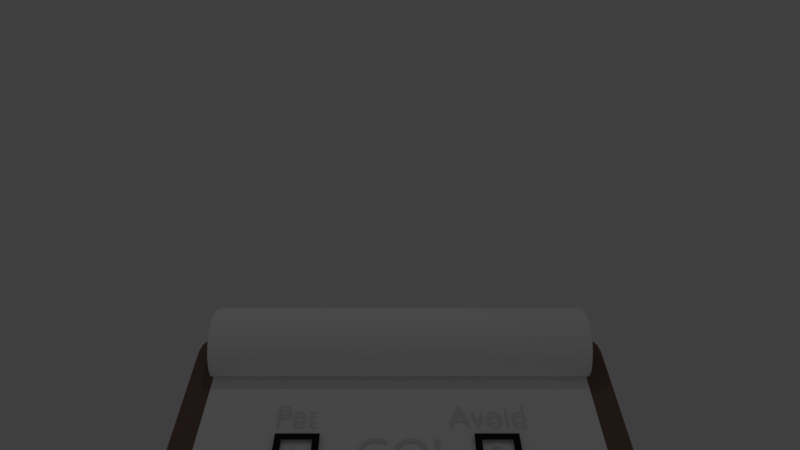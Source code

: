 # Source: bestest_5.blend  (saved by Blender 2.78.0; exported with 4.5.12 LTS)
import bpy
from mathutils import Matrix  # noqa: F401  (used for matrix-valued properties, if any)

bpy.ops.wm.read_factory_settings(use_empty=True)
scene = bpy.context.scene
scene.name = 'GUI'

# ---- collections
col_collection_1 = bpy.data.collections.new('Collection 1'); scene.collection.children.link(col_collection_1)

# ---- materials (node trees are filled in below, after node groups)
mat_paper = bpy.data.materials.new('paper')
mat_paper.alpha_threshold = 0.0
mat_paper.use_transparent_shadow = False
mat_paper.diffuse_color = (1.0, 1.0, 1.0, 1.0)
mat_paper.roughness = 0.5
mat_paper.specular_intensity = 0.0
mat_material_001 = bpy.data.materials.new('Material.001')
mat_material_001.alpha_threshold = 0.0
mat_material_001.use_transparent_shadow = False
mat_material_001.diffuse_color = (0.02038, 0.02038, 0.02038, 1.0)
mat_material_001.roughness = 0.5
mat_material_009 = bpy.data.materials.new('Material.009')
mat_material_009.alpha_threshold = 0.0
mat_material_009.use_transparent_shadow = False
mat_material_009.diffuse_color = (0.2347, 0.148, 0.1235, 1.0)
mat_material_009.roughness = 0.5

# ---- material node trees

# ---- world
world_world_001 = bpy.data.worlds.new('World.001'); scene.world = world_world_001
world_world_001.use_sun_shadow = False
world_world_001.sun_shadow_jitter_overblur = 0.0
world_world_001.cycles.sampling_method = 'MANUAL'

# ---- cameras
cam_camera_001 = bpy.data.cameras.new('Camera.001')
cam_camera_001.clip_end = 100.0
cam_camera_001.lens = 25.0
cam_camera_001.sensor_width = 32.0
cam_camera_001.sensor_height = 18.0
cam_camera_001.display_size = 2.0
cam_camera_001.dof.focus_distance = 0.0
cam_camera_001.dof.aperture_fstop = 128.0
cam_camera_001.dof.aperture_blades = 6

# ---- lights
light_point_002 = bpy.data.lights.new('Point.002', 'POINT')
light_point_002.transmission_factor = 0.0
light_point_002.energy = 100.0
light_point_002.shadow_buffer_clip_start = 0.5
light_point_002.shadow_soft_size = 0.1
light_point_002.shadow_maximum_resolution = 0.006
light_point_002.use_absolute_resolution = True

# ---- meshes
me_anim_paper = bpy.data.meshes.new('anim_paper')
me_anim_paper.from_pydata([(-1.0, -1.0, -1.0), (-1.0, -1.0, 1.0), (-1.0, 1.0, -1.0), (-1.0, 1.0, 1.0), (1.0, -1.0, -1.0), (1.0, -1.0, 1.0), (1.0, 1.0, -1.0), (1.0, 1.0, 1.0), (-1.0, 0.9545, -1.0), (-1.0, 0.9091, -1.0), (-1.0, 0.8636, -1.0), (-1.0, 0.8182, -1.0), (-1.0, 0.7727, -1.0), (-1.0, 0.7273, -1.0), (-1.0, 0.6818, -1.0), (-1.0, 0.6364, -1.0), (-1.0, 0.5909, -1.0), (-1.0, 0.5455, -1.0), (-1.0, 0.5, -1.0), (-1.0, 0.4545, -1.0), (-1.0, 0.4091, -1.0), (-1.0, 0.3636, -1.0), (-1.0, 0.3182, -1.0), (-1.0, 0.2727, -1.0), (-1.0, 0.2273, -1.0), (-1.0, 0.1818, -1.0), (-1.0, 0.1364, -1.0), (-1.0, 0.09091, -1.0), (-1.0, 0.04545, -1.0), (-1.0, -7.451e-08, -1.0), (-1.0, -0.04545, -1.0), (-1.0, -0.09091, -1.0), (-1.0, -0.1364, -1.0), (-1.0, -0.1818, -1.0), (-1.0, -0.2273, -1.0), (-1.0, -0.2727, -1.0), (-1.0, -0.3182, -1.0), (-1.0, -0.3636, -1.0), (-1.0, -0.4091, -1.0), (-1.0, -0.4545, -1.0), (-1.0, -0.5, -1.0), (-1.0, -0.5455, -1.0), (-1.0, -0.5909, -1.0), (-1.0, -0.6364, -1.0), (-1.0, -0.6818, -1.0), (-1.0, -0.7273, -1.0), (-1.0, -0.7727, -1.0), (-1.0, -0.8182, -1.0), (-1.0, -0.8636, -1.0), (-1.0, -0.9091, -1.0), (-1.0, -0.9545, -1.0), (-1.0, -0.9545, 1.0), (-1.0, -0.9091, 1.0), (-1.0, -0.8636, 1.0), (-1.0, -0.8182, 1.0), (-1.0, -0.7727, 1.0), (-1.0, -0.7273, 1.0), (-1.0, -0.6818, 1.0), (-1.0, -0.6364, 1.0), (-1.0, -0.5909, 1.0), (-1.0, -0.5455, 1.0), (-1.0, -0.5, 1.0), (-1.0, -0.4545, 1.0), (-1.0, -0.4091, 1.0), (-1.0, -0.3636, 1.0), (-1.0, -0.3182, 1.0), (-1.0, -0.2727, 1.0), (-1.0, -0.2273, 1.0), (-1.0, -0.1818, 1.0), (-1.0, -0.1364, 1.0), (-1.0, -0.09091, 1.0), (-1.0, -0.04545, 1.0), (-1.0, 7.451e-08, 1.0), (-1.0, 0.04545, 1.0), (-1.0, 0.09091, 1.0), (-1.0, 0.1364, 1.0), (-1.0, 0.1818, 1.0), (-1.0, 0.2273, 1.0), (-1.0, 0.2727, 1.0), (-1.0, 0.3182, 1.0), (-1.0, 0.3636, 1.0), (-1.0, 0.4091, 1.0), (-1.0, 0.4545, 1.0), (-1.0, 0.5, 1.0), (-1.0, 0.5455, 1.0), (-1.0, 0.5909, 1.0), (-1.0, 0.6364, 1.0), (-1.0, 0.6818, 1.0), (-1.0, 0.7273, 1.0), (-1.0, 0.7727, 1.0), (-1.0, 0.8182, 1.0), (-1.0, 0.8636, 1.0), (-1.0, 0.9091, 1.0), (-1.0, 0.9545, 1.0), (1.0, -0.9545, -1.0), (1.0, -0.9091, -1.0), (1.0, -0.8636, -1.0), (1.0, -0.8182, -1.0), (1.0, -0.7727, -1.0), (1.0, -0.7273, -1.0), (1.0, -0.6818, -1.0), (1.0, -0.6364, -1.0), (1.0, -0.5909, -1.0), (1.0, -0.5455, -1.0), (1.0, -0.5, -1.0), (1.0, -0.4545, -1.0), (1.0, -0.4091, -1.0), (1.0, -0.3636, -1.0), (1.0, -0.3182, -1.0), (1.0, -0.2727, -1.0), (1.0, -0.2273, -1.0), (1.0, -0.1818, -1.0), (1.0, -0.1364, -1.0), (1.0, -0.09091, -1.0), (1.0, -0.04545, -1.0), (1.0, 7.451e-08, -1.0), (1.0, 0.04545, -1.0), (1.0, 0.09091, -1.0), (1.0, 0.1364, -1.0), (1.0, 0.1818, -1.0), (1.0, 0.2273, -1.0), (1.0, 0.2727, -1.0), (1.0, 0.3182, -1.0), (1.0, 0.3636, -1.0), (1.0, 0.4091, -1.0), (1.0, 0.4545, -1.0), (1.0, 0.5, -1.0), (1.0, 0.5455, -1.0), (1.0, 0.5909, -1.0), (1.0, 0.6364, -1.0), (1.0, 0.6818, -1.0), (1.0, 0.7273, -1.0), (1.0, 0.7727, -1.0), (1.0, 0.8182, -1.0), (1.0, 0.8636, -1.0), (1.0, 0.9091, -1.0), (1.0, 0.9545, -1.0), (1.0, 0.9545, 1.0), (1.0, 0.9091, 1.0), (1.0, 0.8636, 1.0), (1.0, 0.8182, 1.0), (1.0, 0.7727, 1.0), (1.0, 0.7273, 1.0), (1.0, 0.6818, 1.0), (1.0, 0.6364, 1.0), (1.0, 0.5909, 1.0), (1.0, 0.5455, 1.0), (1.0, 0.5, 1.0), (1.0, 0.4545, 1.0), (1.0, 0.4091, 1.0), (1.0, 0.3636, 1.0), (1.0, 0.3182, 1.0), (1.0, 0.2727, 1.0), (1.0, 0.2273, 1.0), (1.0, 0.1818, 1.0), (1.0, 0.1364, 1.0), (1.0, 0.09091, 1.0), (1.0, 0.04545, 1.0), (1.0, -7.451e-08, 1.0), (1.0, -0.04545, 1.0), (1.0, -0.09091, 1.0), (1.0, -0.1364, 1.0), (1.0, -0.1818, 1.0), (1.0, -0.2273, 1.0), (1.0, -0.2727, 1.0), (1.0, -0.3182, 1.0), (1.0, -0.3636, 1.0), (1.0, -0.4091, 1.0), (1.0, -0.4545, 1.0), (1.0, -0.5, 1.0), (1.0, -0.5455, 1.0), (1.0, -0.5909, 1.0), (1.0, -0.6364, 1.0), (1.0, -0.6818, 1.0), (1.0, -0.7273, 1.0), (1.0, -0.7727, 1.0), (1.0, -0.8182, 1.0), (1.0, -0.8636, 1.0), (1.0, -0.9091, 1.0), (1.0, -0.9545, 1.0)], [], [(8, 93, 3, 2), (2, 3, 7, 6), (94, 179, 5, 4), (4, 5, 1, 0), (50, 94, 4, 0), (179, 51, 1, 5), (7, 3, 93, 137), (137, 93, 92, 138), (138, 92, 91, 139), (139, 91, 90, 140), (140, 90, 89, 141), (141, 89, 88, 142), (142, 88, 87, 143), (143, 87, 86, 144), (144, 86, 85, 145), (145, 85, 84, 146), (146, 84, 83, 147), (147, 83, 82, 148), (148, 82, 81, 149), (149, 81, 80, 150), (150, 80, 79, 151), (151, 79, 78, 152), (152, 78, 77, 153), (153, 77, 76, 154), (154, 76, 75, 155), (155, 75, 74, 156), (156, 74, 73, 157), (157, 73, 72, 158), (158, 72, 71, 159), (159, 71, 70, 160), (160, 70, 69, 161), (161, 69, 68, 162), (162, 68, 67, 163), (163, 67, 66, 164), (164, 66, 65, 165), (165, 65, 64, 166), (166, 64, 63, 167), (167, 63, 62, 168), (168, 62, 61, 169), (169, 61, 60, 170), (170, 60, 59, 171), (171, 59, 58, 172), (172, 58, 57, 173), (173, 57, 56, 174), (174, 56, 55, 175), (175, 55, 54, 176), (176, 54, 53, 177), (177, 53, 52, 178), (178, 52, 51, 179), (2, 6, 136, 8), (8, 136, 135, 9), (9, 135, 134, 10), (10, 134, 133, 11), (11, 133, 132, 12), (12, 132, 131, 13), (13, 131, 130, 14), (14, 130, 129, 15), (15, 129, 128, 16), (16, 128, 127, 17), (17, 127, 126, 18), (18, 126, 125, 19), (19, 125, 124, 20), (20, 124, 123, 21), (21, 123, 122, 22), (22, 122, 121, 23), (23, 121, 120, 24), (24, 120, 119, 25), (25, 119, 118, 26), (26, 118, 117, 27), (27, 117, 116, 28), (28, 116, 115, 29), (29, 115, 114, 30), (30, 114, 113, 31), (31, 113, 112, 32), (32, 112, 111, 33), (33, 111, 110, 34), (34, 110, 109, 35), (35, 109, 108, 36), (36, 108, 107, 37), (37, 107, 106, 38), (38, 106, 105, 39), (39, 105, 104, 40), (40, 104, 103, 41), (41, 103, 102, 42), (42, 102, 101, 43), (43, 101, 100, 44), (44, 100, 99, 45), (45, 99, 98, 46), (46, 98, 97, 47), (47, 97, 96, 48), (48, 96, 95, 49), (49, 95, 94, 50), (6, 7, 137, 136), (136, 137, 138, 135), (135, 138, 139, 134), (134, 139, 140, 133), (133, 140, 141, 132), (132, 141, 142, 131), (131, 142, 143, 130), (130, 143, 144, 129), (129, 144, 145, 128), (128, 145, 146, 127), (127, 146, 147, 126), (126, 147, 148, 125), (125, 148, 149, 124), (124, 149, 150, 123), (123, 150, 151, 122), (122, 151, 152, 121), (121, 152, 153, 120), (120, 153, 154, 119), (119, 154, 155, 118), (118, 155, 156, 117), (117, 156, 157, 116), (116, 157, 158, 115), (115, 158, 159, 114), (114, 159, 160, 113), (113, 160, 161, 112), (112, 161, 162, 111), (111, 162, 163, 110), (110, 163, 164, 109), (109, 164, 165, 108), (108, 165, 166, 107), (107, 166, 167, 106), (106, 167, 168, 105), (105, 168, 169, 104), (104, 169, 170, 103), (103, 170, 171, 102), (102, 171, 172, 101), (101, 172, 173, 100), (100, 173, 174, 99), (99, 174, 175, 98), (98, 175, 176, 97), (97, 176, 177, 96), (96, 177, 178, 95), (95, 178, 179, 94), (0, 1, 51, 50), (50, 51, 52, 49), (49, 52, 53, 48), (48, 53, 54, 47), (47, 54, 55, 46), (46, 55, 56, 45), (45, 56, 57, 44), (44, 57, 58, 43), (43, 58, 59, 42), (42, 59, 60, 41), (41, 60, 61, 40), (40, 61, 62, 39), (39, 62, 63, 38), (38, 63, 64, 37), (37, 64, 65, 36), (36, 65, 66, 35), (35, 66, 67, 34), (34, 67, 68, 33), (33, 68, 69, 32), (32, 69, 70, 31), (31, 70, 71, 30), (30, 71, 72, 29), (29, 72, 73, 28), (28, 73, 74, 27), (27, 74, 75, 26), (26, 75, 76, 25), (25, 76, 77, 24), (24, 77, 78, 23), (23, 78, 79, 22), (22, 79, 80, 21), (21, 80, 81, 20), (20, 81, 82, 19), (19, 82, 83, 18), (18, 83, 84, 17), (17, 84, 85, 16), (16, 85, 86, 15), (15, 86, 87, 14), (14, 87, 88, 13), (13, 88, 89, 12), (12, 89, 90, 11), (11, 90, 91, 10), (10, 91, 92, 9), (9, 92, 93, 8)])
me_anim_paper.materials.append(mat_paper)
me_anim_paper.use_remesh_preserve_volume = False
me_anim_paper.use_remesh_preserve_attributes = False
me_anim_paper.use_mirror_vertex_groups = False
me_anim_paper.update()
me_plane_007 = bpy.data.meshes.new('Plane.007')
me_plane_007.from_pydata([(-1.0, -1.0, 0.0), (1.0, -1.0, 0.0), (-1.0, 1.0, 0.0), (1.0, 1.0, 0.0), (-0.6848, 0.6848, 0.0), (-0.6848, -0.6848, 0.0), (0.6848, -0.6848, 0.0), (0.6848, 0.6848, 0.0)], [], [(5, 4, 2, 0), (6, 5, 0, 1), (7, 6, 1, 3), (4, 7, 3, 2)])
me_plane_007.materials.append(mat_material_001)
me_plane_007.use_remesh_preserve_volume = False
me_plane_007.use_remesh_preserve_attributes = False
me_plane_007.use_mirror_vertex_groups = False
me_plane_007.update()
me_plane_006 = bpy.data.meshes.new('Plane.006')
me_plane_006.from_pydata([(-1.0, -1.0, 0.0), (1.0, -1.0, 0.0), (-1.0, 1.0, 0.0), (1.0, 1.0, 0.0), (-0.6848, 0.6848, 0.0), (-0.6848, -0.6848, 0.0), (0.6848, -0.6848, 0.0), (0.6848, 0.6848, 0.0)], [], [(5, 4, 2, 0), (6, 5, 0, 1), (7, 6, 1, 3), (4, 7, 3, 2)])
me_plane_006.materials.append(mat_material_001)
me_plane_006.use_remesh_preserve_volume = False
me_plane_006.use_remesh_preserve_attributes = False
me_plane_006.use_mirror_vertex_groups = False
me_plane_006.update()
me_cube_008 = bpy.data.meshes.new('Cube.008')
me_cube_008.from_pydata([(-1.0, -0.9329, -93.82), (-1.0, -0.9329, -91.82), (-1.0, 0.9988, -9.106), (-1.0, 0.9987, -7.388), (1.0, -0.9329, -93.82), (1.0, -0.9329, -91.82), (1.0, 0.9988, -9.106), (1.0, 0.9987, -7.388), (-1.0, 0.9547, -4.392), (-1.0, 0.9199, 5.336), (-1.0, 0.8968, 22.6), (-1.0, 0.8849, 47.15), (-1.0, 0.8834, 77.64), (-1.0, 0.8914, 111.9), (-1.0, 0.908, 147.0), (-1.0, 0.9321, 179.7), (-1.0, 0.9628, 206.5), (-1.0, 0.999, 224.1), (-1.0, 1.04, 229.2), (-1.0, 1.084, 219.3), (-1.0, 1.131, 192.0), (-1.0, 1.18, 146.1), (-1.0, 1.23, 80.9), (-1.0, 1.276, -1.411), (-1.0, 1.272, -78.13), (-1.0, 1.196, -137.2), (-1.0, 1.041, -174.0), (-1.0, 0.8144, -188.1), (-1.0, 0.532, -184.0), (-1.0, 0.2188, -169.4), (-1.0, -0.09578, -154.3), (-1.0, -0.3832, -148.1), (-1.0, -0.6208, -157.5), (-1.0, -0.7951, -185.3), (-1.0, -0.9038, -229.6), (-1.0, -0.9546, -284.3), (-1.0, -0.9622, -340.9), (-1.0, -0.9426, -390.8), (-1.0, -0.9112, -427.0), (-1.0, -0.8793, -444.9), (-1.0, -0.8532, -443.2), (-1.0, -0.8351, -423.5), (-1.0, -0.824, -389.5), (-1.0, -0.8173, -346.0), (-1.0, -0.8128, -298.1), (-1.0, -0.8096, -250.4), (-1.0, -0.8088, -206.3), (-1.0, -0.8135, -168.2), (-1.0, -0.8271, -137.1), (-1.0, -0.8522, -113.8), (-1.0, -0.8888, -99.01), (-1.0, -0.8888, -97.02), (-1.0, -0.8524, -111.8), (-1.0, -0.8274, -135.1), (-1.0, -0.814, -166.2), (-1.0, -0.8096, -204.4), (-1.0, -0.8106, -248.5), (-1.0, -0.8139, -296.4), (-1.0, -0.8184, -344.5), (-1.0, -0.825, -388.3), (-1.0, -0.836, -422.6), (-1.0, -0.8538, -442.7), (-1.0, -0.8796, -444.7), (-1.0, -0.9112, -427.2), (-1.0, -0.9424, -391.3), (-1.0, -0.9618, -341.6), (-1.0, -0.9543, -285.2), (-1.0, -0.9036, -230.5), (-1.0, -0.7952, -186.2), (-1.0, -0.6212, -158.3), (-1.0, -0.384, -148.8), (-1.0, -0.09687, -155.0), (-1.0, 0.2176, -170.0), (-1.0, 0.5307, -184.5), (-1.0, 0.8133, -188.6), (-1.0, 1.04, -174.5), (-1.0, 1.195, -137.7), (-1.0, 1.272, -78.54), (-1.0, 1.276, -1.694), (-1.0, 1.23, 80.81), (-1.0, 1.179, 146.3), (-1.0, 1.13, 192.4), (-1.0, 1.084, 219.8), (-1.0, 1.039, 230.0), (-1.0, 0.9988, 225.0), (-1.0, 0.9627, 207.7), (-1.0, 0.932, 181.0), (-1.0, 0.9079, 148.5), (-1.0, 0.8913, 113.5), (-1.0, 0.8833, 79.39), (-1.0, 0.8849, 48.97), (-1.0, 0.8968, 24.46), (-1.0, 0.9199, 7.189), (-1.0, 0.9546, -2.589), (1.0, -0.8888, -99.01), (1.0, -0.8522, -113.8), (1.0, -0.8271, -137.1), (1.0, -0.8135, -168.2), (1.0, -0.8088, -206.3), (1.0, -0.8096, -250.4), (1.0, -0.8128, -298.1), (1.0, -0.8173, -346.0), (1.0, -0.824, -389.5), (1.0, -0.8351, -423.5), (1.0, -0.8532, -443.2), (1.0, -0.8793, -444.9), (1.0, -0.9112, -427.0), (1.0, -0.9426, -390.8), (1.0, -0.9622, -340.9), (1.0, -0.9546, -284.3), (1.0, -0.9038, -229.6), (1.0, -0.7951, -185.3), (1.0, -0.6207, -157.5), (1.0, -0.3832, -148.1), (1.0, -0.09578, -154.3), (1.0, 0.2188, -169.4), (1.0, 0.532, -184.0), (1.0, 0.8144, -188.1), (1.0, 1.041, -174.0), (1.0, 1.196, -137.2), (1.0, 1.272, -78.13), (1.0, 1.276, -1.411), (1.0, 1.23, 80.9), (1.0, 1.18, 146.1), (1.0, 1.131, 192.0), (1.0, 1.084, 219.3), (1.0, 1.04, 229.2), (1.0, 0.999, 224.1), (1.0, 0.9628, 206.5), (1.0, 0.9321, 179.7), (1.0, 0.908, 147.0), (1.0, 0.8914, 111.9), (1.0, 0.8834, 77.64), (1.0, 0.8849, 47.15), (1.0, 0.8968, 22.6), (1.0, 0.9199, 5.336), (1.0, 0.9547, -4.392), (1.0, 0.9546, -2.589), (1.0, 0.9199, 7.189), (1.0, 0.8968, 24.46), (1.0, 0.8849, 48.97), (1.0, 0.8833, 79.39), (1.0, 0.8913, 113.5), (1.0, 0.9079, 148.5), (1.0, 0.932, 181.0), (1.0, 0.9627, 207.7), (1.0, 0.9988, 225.0), (1.0, 1.039, 230.0), (1.0, 1.084, 219.8), (1.0, 1.13, 192.4), (1.0, 1.179, 146.3), (1.0, 1.23, 80.81), (1.0, 1.276, -1.694), (1.0, 1.272, -78.54), (1.0, 1.195, -137.7), (1.0, 1.04, -174.5), (1.0, 0.8133, -188.6), (1.0, 0.5307, -184.5), (1.0, 0.2176, -170.0), (1.0, -0.09687, -155.0), (1.0, -0.384, -148.8), (1.0, -0.6212, -158.3), (1.0, -0.7952, -186.2), (1.0, -0.9036, -230.5), (1.0, -0.9543, -285.2), (1.0, -0.9618, -341.6), (1.0, -0.9424, -391.3), (1.0, -0.9112, -427.2), (1.0, -0.8796, -444.7), (1.0, -0.8538, -442.7), (1.0, -0.836, -422.6), (1.0, -0.825, -388.3), (1.0, -0.8184, -344.5), (1.0, -0.8139, -296.4), (1.0, -0.8106, -248.5), (1.0, -0.8096, -204.4), (1.0, -0.814, -166.2), (1.0, -0.8274, -135.1), (1.0, -0.8524, -111.8), (1.0, -0.8888, -97.02)], [], [(8, 93, 3, 2), (2, 3, 7, 6), (94, 179, 5, 4), (4, 5, 1, 0), (50, 94, 4, 0), (179, 51, 1, 5), (7, 3, 93, 137), (137, 93, 92, 138), (138, 92, 91, 139), (139, 91, 90, 140), (140, 90, 89, 141), (141, 89, 88, 142), (142, 88, 87, 143), (143, 87, 86, 144), (144, 86, 85, 145), (145, 85, 84, 146), (146, 84, 83, 147), (147, 83, 82, 148), (148, 82, 81, 149), (149, 81, 80, 150), (150, 80, 79, 151), (151, 79, 78, 152), (152, 78, 77, 153), (153, 77, 76, 154), (154, 76, 75, 155), (155, 75, 74, 156), (156, 74, 73, 157), (157, 73, 72, 158), (158, 72, 71, 159), (159, 71, 70, 160), (160, 70, 69, 161), (161, 69, 68, 162), (162, 68, 67, 163), (163, 67, 66, 164), (164, 66, 65, 165), (165, 65, 64, 166), (166, 64, 63, 167), (167, 63, 62, 168), (168, 62, 61, 169), (169, 61, 60, 170), (170, 60, 59, 171), (171, 59, 58, 172), (172, 58, 57, 173), (173, 57, 56, 174), (174, 56, 55, 175), (175, 55, 54, 176), (176, 54, 53, 177), (177, 53, 52, 178), (178, 52, 51, 179), (2, 6, 136, 8), (8, 136, 135, 9), (9, 135, 134, 10), (10, 134, 133, 11), (11, 133, 132, 12), (12, 132, 131, 13), (13, 131, 130, 14), (14, 130, 129, 15), (15, 129, 128, 16), (16, 128, 127, 17), (17, 127, 126, 18), (18, 126, 125, 19), (19, 125, 124, 20), (20, 124, 123, 21), (21, 123, 122, 22), (22, 122, 121, 23), (23, 121, 120, 24), (24, 120, 119, 25), (25, 119, 118, 26), (26, 118, 117, 27), (27, 117, 116, 28), (28, 116, 115, 29), (29, 115, 114, 30), (30, 114, 113, 31), (31, 113, 112, 32), (32, 112, 111, 33), (33, 111, 110, 34), (34, 110, 109, 35), (35, 109, 108, 36), (36, 108, 107, 37), (37, 107, 106, 38), (38, 106, 105, 39), (39, 105, 104, 40), (40, 104, 103, 41), (41, 103, 102, 42), (42, 102, 101, 43), (43, 101, 100, 44), (44, 100, 99, 45), (45, 99, 98, 46), (46, 98, 97, 47), (47, 97, 96, 48), (48, 96, 95, 49), (49, 95, 94, 50), (6, 7, 137, 136), (136, 137, 138, 135), (135, 138, 139, 134), (134, 139, 140, 133), (133, 140, 141, 132), (132, 141, 142, 131), (131, 142, 143, 130), (130, 143, 144, 129), (129, 144, 145, 128), (128, 145, 146, 127), (127, 146, 147, 126), (126, 147, 148, 125), (125, 148, 149, 124), (124, 149, 150, 123), (123, 150, 151, 122), (122, 151, 152, 121), (121, 152, 153, 120), (120, 153, 154, 119), (119, 154, 155, 118), (118, 155, 156, 117), (117, 156, 157, 116), (116, 157, 158, 115), (115, 158, 159, 114), (114, 159, 160, 113), (113, 160, 161, 112), (112, 161, 162, 111), (111, 162, 163, 110), (110, 163, 164, 109), (109, 164, 165, 108), (108, 165, 166, 107), (107, 166, 167, 106), (106, 167, 168, 105), (105, 168, 169, 104), (104, 169, 170, 103), (103, 170, 171, 102), (102, 171, 172, 101), (101, 172, 173, 100), (100, 173, 174, 99), (99, 174, 175, 98), (98, 175, 176, 97), (97, 176, 177, 96), (96, 177, 178, 95), (95, 178, 179, 94), (0, 1, 51, 50), (50, 51, 52, 49), (49, 52, 53, 48), (48, 53, 54, 47), (47, 54, 55, 46), (46, 55, 56, 45), (45, 56, 57, 44), (44, 57, 58, 43), (43, 58, 59, 42), (42, 59, 60, 41), (41, 60, 61, 40), (40, 61, 62, 39), (39, 62, 63, 38), (38, 63, 64, 37), (37, 64, 65, 36), (36, 65, 66, 35), (35, 66, 67, 34), (34, 67, 68, 33), (33, 68, 69, 32), (32, 69, 70, 31), (31, 70, 71, 30), (30, 71, 72, 29), (29, 72, 73, 28), (28, 73, 74, 27), (27, 74, 75, 26), (26, 75, 76, 25), (25, 76, 77, 24), (24, 77, 78, 23), (23, 78, 79, 22), (22, 79, 80, 21), (21, 80, 81, 20), (20, 81, 82, 19), (19, 82, 83, 18), (18, 83, 84, 17), (17, 84, 85, 16), (16, 85, 86, 15), (15, 86, 87, 14), (14, 87, 88, 13), (13, 88, 89, 12), (12, 89, 90, 11), (11, 90, 91, 10), (10, 91, 92, 9), (9, 92, 93, 8)])
me_cube_008.materials.append(mat_paper)
me_cube_008.use_remesh_preserve_volume = False
me_cube_008.use_remesh_preserve_attributes = False
me_cube_008.use_mirror_vertex_groups = False
me_cube_008.update()
me_cube_005 = bpy.data.meshes.new('Cube.005')
me_cube_005.from_pydata([(-1.0, -1.0, -1.0), (-1.0, -1.0, 1.0), (-1.0, 1.0, -1.0), (-1.0, 1.0, 1.0), (1.0, -1.0, -1.0), (1.0, -1.0, 1.0), (1.0, 1.0, -1.0), (1.0, 1.0, 1.0)], [], [(0, 1, 3, 2), (2, 3, 7, 6), (6, 7, 5, 4), (4, 5, 1, 0), (2, 6, 4, 0), (7, 3, 1, 5)])
me_cube_005.materials.append(mat_paper)
me_cube_005.use_remesh_preserve_volume = False
me_cube_005.use_remesh_preserve_attributes = False
me_cube_005.use_mirror_vertex_groups = False
me_cube_005.update()
me_cube_002 = bpy.data.meshes.new('Cube.002')
me_cube_002.from_pydata([(-0.93, -0.93, -1.0), (-0.93, -1.0, -0.93), (-1.0, -0.93, -0.93), (-0.93, -0.965, -0.9906), (-0.965, -0.93, -0.9906), (-0.9635, -0.9635, -0.9816), (-0.965, -0.9906, -0.93), (-0.93, -0.9906, -0.965), (-0.9635, -0.9816, -0.9635), (-0.9906, -0.93, -0.965), (-0.9906, -0.965, -0.93), (-0.9816, -0.9635, -0.9635), (-0.93, -1.0, 0.93), (-0.93, -0.93, 1.0), (-1.0, -0.93, 0.93), (-0.93, -0.9906, 0.965), (-0.965, -0.9906, 0.93), (-0.9635, -0.9816, 0.9635), (-0.965, -0.93, 0.9906), (-0.93, -0.965, 0.9906), (-0.9635, -0.9635, 0.9816), (-0.9906, -0.965, 0.93), (-0.9906, -0.93, 0.965), (-0.9816, -0.9635, 0.9635), (-0.93, 0.93, -1.0), (-1.0, 0.93, -0.93), (-0.93, 1.0, -0.93), (-0.965, 0.93, -0.9906), (-0.93, 0.965, -0.9906), (-0.9635, 0.9635, -0.9816), (-0.9906, 0.965, -0.93), (-0.9906, 0.93, -0.965), (-0.9816, 0.9635, -0.9635), (-0.93, 0.9906, -0.965), (-0.965, 0.9906, -0.93), (-0.9635, 0.9816, -0.9635), (-0.93, 0.93, 1.0), (-0.93, 1.0, 0.93), (-1.0, 0.93, 0.93), (-0.93, 0.965, 0.9906), (-0.965, 0.93, 0.9906), (-0.9635, 0.9635, 0.9816), (-0.965, 0.9906, 0.93), (-0.93, 0.9906, 0.965), (-0.9635, 0.9816, 0.9635), (-0.9906, 0.93, 0.965), (-0.9906, 0.965, 0.93), (-0.9816, 0.9635, 0.9635), (0.93, -0.93, -1.0), (1.0, -0.93, -0.93), (0.93, -1.0, -0.93), (0.965, -0.93, -0.9906), (0.93, -0.965, -0.9906), (0.9635, -0.9635, -0.9816), (0.9906, -0.965, -0.93), (0.9906, -0.93, -0.965), (0.9816, -0.9635, -0.9635), (0.93, -0.9906, -0.965), (0.965, -0.9906, -0.93), (0.9635, -0.9816, -0.9635), (0.93, -0.93, 1.0), (0.93, -1.0, 0.93), (1.0, -0.93, 0.93), (0.93, -0.965, 0.9906), (0.965, -0.93, 0.9906), (0.9635, -0.9635, 0.9816), (0.965, -0.9906, 0.93), (0.93, -0.9906, 0.965), (0.9635, -0.9816, 0.9635), (0.9906, -0.93, 0.965), (0.9906, -0.965, 0.93), (0.9816, -0.9635, 0.9635), (0.93, 0.93, -1.0), (0.93, 1.0, -0.93), (1.0, 0.93, -0.93), (0.93, 0.965, -0.9906), (0.965, 0.93, -0.9906), (0.9635, 0.9635, -0.9816), (0.965, 0.9906, -0.93), (0.93, 0.9906, -0.965), (0.9635, 0.9816, -0.9635), (0.9906, 0.93, -0.965), (0.9906, 0.965, -0.93), (0.9816, 0.9635, -0.9635), (0.93, 0.93, 1.0), (1.0, 0.93, 0.93), (0.93, 1.0, 0.93), (0.965, 0.93, 0.9906), (0.93, 0.965, 0.9906), (0.9635, 0.9635, 0.9816), (0.9906, 0.965, 0.93), (0.9906, 0.93, 0.965), (0.9816, 0.9635, 0.9635), (0.93, 0.9906, 0.965), (0.965, 0.9906, 0.93), (0.9635, 0.9816, 0.9635)], [], [(50, 61, 12, 1), (74, 85, 62, 49), (84, 36, 13, 60), (2, 14, 38, 25), (26, 37, 86, 73), (0, 3, 5, 4), (3, 7, 8, 5), (1, 6, 8, 7), (6, 10, 11, 8), (2, 9, 11, 10), (9, 4, 5, 11), (5, 8, 11), (12, 15, 17, 16), (15, 19, 20, 17), (13, 18, 20, 19), (18, 22, 23, 20), (14, 21, 23, 22), (21, 16, 17, 23), (17, 20, 23), (24, 27, 29, 28), (27, 31, 32, 29), (25, 30, 32, 31), (30, 34, 35, 32), (26, 33, 35, 34), (33, 28, 29, 35), (29, 32, 35), (36, 39, 41, 40), (39, 43, 44, 41), (37, 42, 44, 43), (42, 46, 47, 44), (38, 45, 47, 46), (45, 40, 41, 47), (41, 44, 47), (48, 51, 53, 52), (51, 55, 56, 53), (49, 54, 56, 55), (54, 58, 59, 56), (50, 57, 59, 58), (57, 52, 53, 59), (53, 56, 59), (60, 63, 65, 64), (63, 67, 68, 65), (61, 66, 68, 67), (66, 70, 71, 68), (62, 69, 71, 70), (69, 64, 65, 71), (65, 68, 71), (72, 75, 77, 76), (75, 79, 80, 77), (73, 78, 80, 79), (78, 82, 83, 80), (74, 81, 83, 82), (81, 76, 77, 83), (77, 80, 83), (84, 87, 89, 88), (87, 91, 92, 89), (85, 90, 92, 91), (90, 94, 95, 92), (86, 93, 95, 94), (93, 88, 89, 95), (89, 92, 95), (24, 0, 4, 27), (27, 4, 9, 31), (31, 9, 2, 25), (1, 12, 16, 6), (6, 16, 21, 10), (10, 21, 14, 2), (13, 36, 40, 18), (18, 40, 45, 22), (22, 45, 38, 14), (37, 26, 34, 42), (42, 34, 30, 46), (46, 30, 25, 38), (72, 24, 28, 75), (75, 28, 33, 79), (79, 33, 26, 73), (36, 84, 88, 39), (39, 88, 93, 43), (43, 93, 86, 37), (85, 74, 82, 90), (90, 82, 78, 94), (94, 78, 73, 86), (48, 72, 76, 51), (51, 76, 81, 55), (55, 81, 74, 49), (84, 60, 64, 87), (87, 64, 69, 91), (91, 69, 62, 85), (61, 50, 58, 66), (66, 58, 54, 70), (70, 54, 49, 62), (0, 48, 52, 3), (3, 52, 57, 7), (7, 57, 50, 1), (60, 13, 19, 63), (63, 19, 15, 67), (67, 15, 12, 61), (24, 72, 48, 0)])
me_cube_002.materials.append(mat_material_009)
me_cube_002.use_remesh_preserve_volume = False
me_cube_002.use_remesh_preserve_attributes = False
me_cube_002.use_mirror_vertex_groups = False
me_cube_002.update()

# ---- curves / text
txt_text_001 = bpy.data.curves.new('Text.001', 'FONT')
txt_text_001.dimensions = '2D'
txt_text_001.body = 'GO!'
txt_text_001.use_path_clamp = True
txt_text_001.bevel_resolution = 0
txt_text_001.underline_height = 0.0
txt_text_006 = bpy.data.curves.new('Text.006', 'FONT')
txt_text_006.dimensions = '2D'
txt_text_006.body = 'Pet'
txt_text_006.use_path_clamp = True
txt_text_006.bevel_resolution = 0
txt_text_006.size = 0.7
txt_text_005 = bpy.data.curves.new('Text.005', 'FONT')
txt_text_005.dimensions = '2D'
txt_text_005.body = 'Avoid'
txt_text_005.use_path_clamp = True
txt_text_005.bevel_resolution = 0
txt_text_005.size = 0.7
txt_text_004 = bpy.data.curves.new('Text.004', 'FONT')
txt_text_004.dimensions = '2D'
txt_text_004.body = '2'
txt_text_004.use_path_clamp = True
txt_text_004.bevel_resolution = 0
txt_text_004.size = 0.7
txt_text_003 = bpy.data.curves.new('Text.003', 'FONT')
txt_text_003.dimensions = '2D'
txt_text_003.body = '1'
txt_text_003.use_path_clamp = True
txt_text_003.bevel_resolution = 0
txt_text_003.size = 0.7
arm_armature_001 = bpy.data.armatures.new('Armature.001')  # bones are not reproduced

# ---- objects
ob_go = bpy.data.objects.new('GO', txt_text_001)
ob_armature_001 = bpy.data.objects.new('Armature.001', arm_armature_001)
ob_anim_paper = bpy.data.objects.new('anim_paper', me_anim_paper)
ob_text_003 = bpy.data.objects.new('Text.003', txt_text_006)
ob_text_002 = bpy.data.objects.new('Text.002', txt_text_005)
ob_text_001 = bpy.data.objects.new('Text.001', txt_text_004)
ob_text = bpy.data.objects.new('Text', txt_text_003)
ob_plane_002 = bpy.data.objects.new('Plane.002', me_plane_007)
ob_plane_001 = bpy.data.objects.new('Plane.001', me_plane_006)
ob_point_002 = bpy.data.objects.new('Point.002', light_point_002)
ob_cube_005 = bpy.data.objects.new('Cube.005', me_cube_008)
ob_cube_004 = bpy.data.objects.new('Cube.004', me_cube_005)
ob_cube_003 = bpy.data.objects.new('Cube.003', me_cube_002)
ob_camera_001 = bpy.data.objects.new('Camera.001', cam_camera_001)

# ---- transforms, parenting, visibility, modifiers, constraints
ob_go.location = (-0.9248, -4.435, 2.655)
ob_go.rotation_euler = (-0.9123, 0.0, 0.0)
ob_go.color = (0.0178, 0.236, 0.004137, 1.0)
ob_go.lineart.crease_threshold = 0.0
ob_armature_001.location = (0.0, 0.0, 0.0)
ob_armature_001.lineart.crease_threshold = 0.0
ob_anim_paper.parent = ob_armature_001
ob_anim_paper.location = (0.0, -6.122, 4.797)
ob_anim_paper.rotation_euler = (-0.9123, -0.0, 0.0)
ob_anim_paper.scale = (4.25, 5.5, 0.005)
ob_anim_paper.lineart.crease_threshold = 0.0
_vg = ob_anim_paper.vertex_groups.new(name='Bone')
for _i, _w in zip([0, 1, 2, 3, 4, 5, 6, 7, 8, 9, 10, 11, 12, 13, 14, 15, 16, 17, 18, 19, 20, 21, 22, 23, 24, 25, 26, 27, 28, 29, 30, 31, 32, 33, 34, 35, 36, 37, 38, 39, 40, 41, 42, 43, 44, 45, 46, 47, 48, 49, 50, 51, 52, 53, 54, 55, 56, 57, 58, 59, 60, 61, 62, 63, 64, 65, 66, 67, 68, 69, 70, 71, 72, 73, 74, 75, 76, 77, 78, 79, 80, 81, 82, 83, 84, 85, 86, 87, 88, 89, 90, 91, 92, 93, 94, 95, 96, 97, 98, 99, 100, 101, 102, 103, 104, 105, 106, 107, 108, 109, 110, 111, 112, 113, 114, 115, 116, 117, 118, 119, 120, 121, 122, 123, 124, 125, 126, 127, 128, 129, 130, 131, 132, 133, 134, 135, 136, 137, 138, 139, 140, 141, 142, 143, 144, 145, 146, 147, 148, 149, 150, 151, 152, 153, 154, 155, 156, 157, 158, 159, 160, 161, 162, 163, 164, 165, 166, 167, 168, 169, 170, 171, 172, 173, 174, 175, 176, 177, 178, 179], [1.0, 1.0, 1.0, 1.0, 1.0, 1.0, 1.0, 1.0, 1.0, 1.0, 1.0, 1.0, 1.0, 1.0, 1.0, 1.0, 1.0, 1.0, 1.0, 1.0, 1.0, 1.0, 1.0, 1.0, 1.0, 1.0, 1.0, 1.0, 1.0, 1.0, 1.0, 1.0, 1.0, 1.0, 1.0, 1.0, 1.0, 1.0, 1.0, 1.0, 1.0, 1.0, 1.0, 1.0, 1.0, 1.0, 1.0, 1.0, 1.0, 1.0, 1.0, 1.0, 1.0, 1.0, 1.0, 1.0, 1.0, 1.0, 1.0, 1.0, 1.0, 1.0, 1.0, 1.0, 1.0, 1.0, 1.0, 1.0, 1.0, 1.0, 1.0, 1.0, 1.0, 1.0, 1.0, 1.0, 1.0, 1.0, 1.0, 1.0, 1.0, 1.0, 1.0, 1.0, 1.0, 1.0, 1.0, 1.0, 1.0, 1.0, 1.0, 1.0, 1.0, 1.0, 1.0, 1.0, 1.0, 1.0, 1.0, 1.0, 1.0, 1.0, 1.0, 1.0, 1.0, 1.0, 1.0, 1.0, 1.0, 1.0, 1.0, 1.0, 1.0, 1.0, 1.0, 1.0, 1.0, 1.0, 1.0, 1.0, 1.0, 1.0, 1.0, 1.0, 1.0, 1.0, 1.0, 1.0, 1.0, 1.0, 1.0, 1.0, 1.0, 1.0, 1.0, 1.0, 1.0, 1.0, 1.0, 1.0, 1.0, 1.0, 1.0, 1.0, 1.0, 1.0, 1.0, 1.0, 1.0, 1.0, 1.0, 1.0, 1.0, 1.0, 1.0, 1.0, 1.0, 1.0, 1.0, 1.0, 1.0, 1.0, 1.0, 1.0, 1.0, 1.0, 1.0, 1.0, 1.0, 1.0, 1.0, 1.0, 1.0, 1.0, 1.0, 1.0, 1.0, 1.0, 1.0, 1.0]): _vg.add([_i], _w, 'REPLACE')
_vg = ob_anim_paper.vertex_groups.new(name='Bone.001')
for _i, _w in zip([0, 1, 2, 3, 4, 5, 6, 7, 8, 9, 10, 11, 12, 13, 14, 15, 16, 17, 18, 19, 20, 21, 22, 23, 24, 25, 26, 27, 28, 29, 30, 31, 32, 33, 34, 35, 36, 37, 38, 39, 40, 41, 42, 43, 44, 45, 46, 47, 48, 49, 50, 51, 52, 53, 54, 55, 56, 57, 58, 59, 60, 61, 62, 63, 64, 65, 66, 67, 68, 69, 70, 71, 72, 73, 74, 75, 76, 77, 78, 79, 80, 81, 82, 83, 84, 85, 86, 87, 88, 89, 90, 91, 92, 93, 94, 95, 96, 97, 98, 99, 100, 101, 102, 103, 104, 105, 106, 107, 108, 109, 110, 111, 112, 113, 114, 115, 116, 117, 118, 119, 120, 121, 122, 123, 124, 125, 126, 127, 128, 129, 130, 131, 132, 133, 134, 135, 136, 137, 138, 139, 140, 141, 142, 143, 144, 145, 146, 147, 148, 149, 150, 151, 152, 153, 154, 155, 156, 157, 158, 159, 160, 161, 162, 163, 164, 165, 166, 167, 168, 169, 170, 171, 172, 173, 174, 175, 176, 177, 178, 179], [9.113e-12, 9.728e-12, 0.1713, 2.417e-10, 1.581e-15, 4.265e-32, 3.046e-20, 4.204e-45, 2.299e-12, 1.584e-14, 2.204e-16, 5.491e-18, 1.188e-19, 1.726e-21, 2.011e-23, 1.854e-24, 8.07e-26, 2.754e-27, 9.456e-29, 3.627e-30, 1.547e-31, 7.354e-33, 4.944e-34, 7.212e-35, 1.629e-35, 4.571e-36, 1.136e-36, 1.023e-36, 5.408e-36, 2.121e-35, 8.463e-35, 3.299e-34, 2.23e-33, 1.721e-32, 9.022e-32, 3.318e-31, 1.01e-30, 4.166e-30, 2.187e-29, 9.67e-29, 3.189e-28, 8.902e-28, 4.64e-27, 2.2e-25, 6.438e-24, 1.989e-22, 7.973e-21, 4.325e-19, 3.237e-17, 2.653e-15, 1.798e-13, 1.918e-13, 2.828e-15, 3.436e-17, 4.529e-19, 8.157e-21, 1.998e-22, 6.389e-24, 2.185e-25, 4.871e-27, 8.516e-28, 2.964e-28, 8.783e-29, 1.955e-29, 3.673e-30, 8.727e-31, 2.801e-31, 7.495e-32, 1.411e-32, 1.817e-33, 2.637e-34, 6.524e-35, 1.598e-35, 3.995e-36, 7.515e-37, 8.039e-37, 3.239e-36, 1.153e-35, 5.096e-35, 3.487e-34, 5.273e-33, 1.133e-31, 2.698e-30, 7.153e-29, 2.128e-27, 6.384e-26, 1.503e-24, 1.747e-23, 1.471e-21, 1.026e-19, 4.814e-18, 1.945e-16, 1.433e-14, 2.171e-12, 5.143e-17, 1.38e-18, 3.058e-20, 5.63e-22, 8.555e-24, 1.101e-25, 1.192e-27, 1.123e-29, 9.358e-32, 6.986e-34, 4.932e-36, 3.374e-38, 2.331e-40, 1.711e-42, 1.401e-44, 0.0, 0.0, 0.0, 0.0, 0.0, 0.0, 0.0, 0.0, 0.0, 0.0, 0.0, 0.0, 0.0, 0.0, 0.0, 0.0, 0.0, 1.401e-45, 1.724e-43, 3.178e-41, 6.885e-39, 1.557e-36, 3.348e-34, 6.336e-32, 1.218e-29, 3.595e-27, 9.97e-25, 2.05e-22, 0.0, 0.0, 0.0, 0.0, 0.0, 0.0, 0.0, 0.0, 0.0, 0.0, 0.0, 0.0, 0.0, 0.0, 0.0, 0.0, 0.0, 0.0, 0.0, 0.0, 0.0, 0.0, 0.0, 0.0, 0.0, 0.0, 0.0, 0.0, 0.0, 0.0, 0.0, 0.0, 0.0, 0.0, 0.0, 0.0, 0.0, 1.401e-45, 4.414e-43, 1.098e-40, 2.114e-38, 3.27e-36, 4.055e-34]): _vg.add([_i], _w, 'REPLACE')
_vg = ob_anim_paper.vertex_groups.new(name='Bone.002')
for _i, _w in zip([0, 1, 2, 3, 4, 5, 6, 7, 8, 9, 10, 11, 12, 13, 14, 15, 16, 17, 18, 19, 20, 21, 22, 23, 24, 25, 26, 27, 28, 29, 30, 31, 32, 33, 34, 35, 36, 37, 38, 39, 40, 41, 42, 43, 44, 45, 46, 47, 48, 49, 50, 51, 52, 53, 54, 55, 56, 57, 58, 59, 60, 61, 62, 63, 64, 65, 66, 67, 68, 69, 70, 71, 72, 73, 74, 75, 76, 77, 78, 79, 80, 81, 82, 83, 84, 85, 86, 87, 88, 89, 90, 91, 92, 93, 94, 95, 96, 97, 98, 99, 100, 101, 102, 103, 104, 105, 106, 107, 108, 109, 110, 111, 112, 113, 114, 115, 116, 117, 118, 119, 120, 121, 122, 123, 124, 125, 126, 127, 128, 129, 130, 131, 132, 133, 134, 135, 136, 137, 138, 139, 140, 141, 142, 143, 144, 145, 146, 147, 148, 149, 150, 151, 152, 153, 154, 155, 156, 157, 158, 159, 160, 161, 162, 163, 164, 165, 166, 167, 168, 169, 170, 171, 172, 173, 174, 175, 176, 177, 178, 179], [9.113e-12, 9.728e-12, 0.1713, 2.417e-10, 1.581e-15, 4.265e-32, 3.046e-20, 4.204e-45, 2.299e-12, 1.584e-14, 2.204e-16, 5.491e-18, 1.188e-19, 1.726e-21, 2.011e-23, 1.854e-24, 8.07e-26, 2.754e-27, 9.456e-29, 3.627e-30, 1.547e-31, 7.354e-33, 4.944e-34, 7.212e-35, 1.629e-35, 4.571e-36, 1.136e-36, 1.023e-36, 5.408e-36, 2.121e-35, 8.463e-35, 3.299e-34, 2.23e-33, 1.721e-32, 9.022e-32, 3.318e-31, 1.01e-30, 4.166e-30, 2.187e-29, 9.67e-29, 3.189e-28, 8.902e-28, 4.64e-27, 2.2e-25, 6.438e-24, 1.989e-22, 7.973e-21, 4.325e-19, 3.237e-17, 2.653e-15, 1.798e-13, 1.918e-13, 2.828e-15, 3.436e-17, 4.529e-19, 8.157e-21, 1.998e-22, 6.389e-24, 2.185e-25, 4.871e-27, 8.516e-28, 2.964e-28, 8.783e-29, 1.955e-29, 3.673e-30, 8.727e-31, 2.801e-31, 7.495e-32, 1.411e-32, 1.817e-33, 2.637e-34, 6.524e-35, 1.598e-35, 3.995e-36, 7.515e-37, 8.039e-37, 3.239e-36, 1.153e-35, 5.096e-35, 3.487e-34, 5.273e-33, 1.133e-31, 2.698e-30, 7.153e-29, 2.128e-27, 6.384e-26, 1.503e-24, 1.747e-23, 1.471e-21, 1.026e-19, 4.814e-18, 1.945e-16, 1.433e-14, 2.171e-12, 5.143e-17, 1.38e-18, 3.058e-20, 5.63e-22, 8.555e-24, 1.101e-25, 1.192e-27, 1.123e-29, 9.358e-32, 6.986e-34, 4.932e-36, 3.374e-38, 2.331e-40, 1.711e-42, 1.401e-44, 0.0, 0.0, 0.0, 0.0, 0.0, 0.0, 0.0, 0.0, 0.0, 0.0, 0.0, 0.0, 0.0, 0.0, 0.0, 0.0, 0.0, 1.401e-45, 1.724e-43, 3.178e-41, 6.885e-39, 1.557e-36, 3.348e-34, 6.336e-32, 1.218e-29, 3.595e-27, 9.97e-25, 2.05e-22, 0.0, 0.0, 0.0, 0.0, 0.0, 0.0, 0.0, 0.0, 0.0, 0.0, 0.0, 0.0, 0.0, 0.0, 0.0, 0.0, 0.0, 0.0, 0.0, 0.0, 0.0, 0.0, 0.0, 0.0, 0.0, 0.0, 0.0, 0.0, 0.0, 0.0, 0.0, 0.0, 0.0, 0.0, 0.0, 0.0, 0.0, 1.401e-45, 4.414e-43, 1.098e-40, 2.114e-38, 3.27e-36, 4.055e-34]): _vg.add([_i], _w, 'REPLACE')
_m = ob_anim_paper.modifiers.new('Armature', 'ARMATURE')
_m.object = ob_armature_001
ob_text_003.location = (-2.661, -3.78, 1.933)
ob_text_003.rotation_euler = (-0.9123, 0.0, 0.0)
ob_text_003.color = (0.0, 0.0, 0.0, 1.0)
ob_text_003.lineart.crease_threshold = 0.0
ob_text_002.location = (1.023, -3.78, 1.933)
ob_text_002.rotation_euler = (-0.9123, 0.0, 0.0)
ob_text_002.color = (0.0, 0.0, 0.0, 1.0)
ob_text_002.lineart.crease_threshold = 0.0
ob_text_001.location = (1.825, -4.351, 2.643)
ob_text_001.rotation_euler = (-0.9123, 0.0, 0.0)
ob_text_001.color = (0.0, 0.0, 0.0, 1.0)
ob_text_001.lineart.crease_threshold = 0.0
ob_text.location = (-2.358, -4.332, 2.678)
ob_text.rotation_euler = (-0.9123, 0.0, 0.0)
ob_text.color = (0.0, 0.0, 0.0, 1.0)
ob_text.lineart.crease_threshold = 0.0
ob_plane_002.location = (2.013, -4.197, 2.465)
ob_plane_002.rotation_euler = (-0.9123, 0.0, 0.0)
ob_plane_002.scale = (0.4683, 0.4683, 0.4683)
ob_plane_002.lineart.crease_threshold = 0.0
ob_plane_001.location = (-2.133, -4.197, 2.465)
ob_plane_001.rotation_euler = (5.371, -0.0, 0.0)
ob_plane_001.scale = (0.4683, 0.4683, 0.4683)
ob_plane_001.lineart.crease_threshold = 0.0
ob_point_002.location = (-1.284, 10.38, 5.341)
ob_point_002.lineart.crease_threshold = 0.0
ob_cube_005.location = (0.0, -6.109, 4.807)
ob_cube_005.rotation_euler = (-0.9123, -0.0, 0.0)
ob_cube_005.scale = (4.25, 5.5, 0.005)
ob_cube_005.lineart.crease_threshold = 0.0
ob_cube_004.location = (0.0, -6.146, 4.778)
ob_cube_004.rotation_euler = (-0.9123, -0.0, 0.0)
ob_cube_004.scale = (4.25, 5.5, 0.02)
ob_cube_004.lineart.crease_threshold = 0.0
ob_cube_003.location = (0.0, -6.21, 4.728)
ob_cube_003.rotation_euler = (-0.9123, -0.0, 0.0)
ob_cube_003.scale = (4.806, -6.264, 0.06)
ob_cube_003.lineart.crease_threshold = 0.0
ob_camera_001.location = (0.0, 0.422, 15.09)
ob_camera_001.rotation_euler = (0.0, -2.958e-07, 0.0)
ob_camera_001.lineart.crease_threshold = 0.0

# ---- collection membership
col_collection_1.objects.link(ob_go)
col_collection_1.objects.link(ob_armature_001)
col_collection_1.objects.link(ob_anim_paper)
col_collection_1.objects.link(ob_text_003)
col_collection_1.objects.link(ob_text_002)
col_collection_1.objects.link(ob_text_001)
col_collection_1.objects.link(ob_text)
col_collection_1.objects.link(ob_plane_002)
col_collection_1.objects.link(ob_plane_001)
col_collection_1.objects.link(ob_point_002)
col_collection_1.objects.link(ob_cube_005)
col_collection_1.objects.link(ob_cube_004)
col_collection_1.objects.link(ob_cube_003)
col_collection_1.objects.link(ob_camera_001)

# ---- scene / render settings (as saved in the file)
scene.camera = ob_camera_001
scene.frame_start = 1; scene.frame_end = 250; scene.frame_set(84)
scene.render.engine = 'BLENDER_EEVEE_NEXT'
scene.render.image_settings.exr_codec = 'NONE'
scene.render.resolution_percentage = 50
scene.render.dither_intensity = 0.0
scene.render.simplify_subdivision_render = 0
scene.render.simplify_child_particles_render = 0.0
scene.cycles.use_denoising = False
scene.cycles.samples = 128
scene.cycles.sampling_pattern = 'TABULATED_SOBOL'
scene.cycles.light_sampling_threshold = 0.0
scene.cycles.use_adaptive_sampling = False
scene.cycles.use_light_tree = False
scene.cycles.blur_glossy = 0.0
scene.cycles.sample_clamp_indirect = 0.0
scene.view_settings.view_transform = 'Standard'
bpy.context.view_layer.update()
